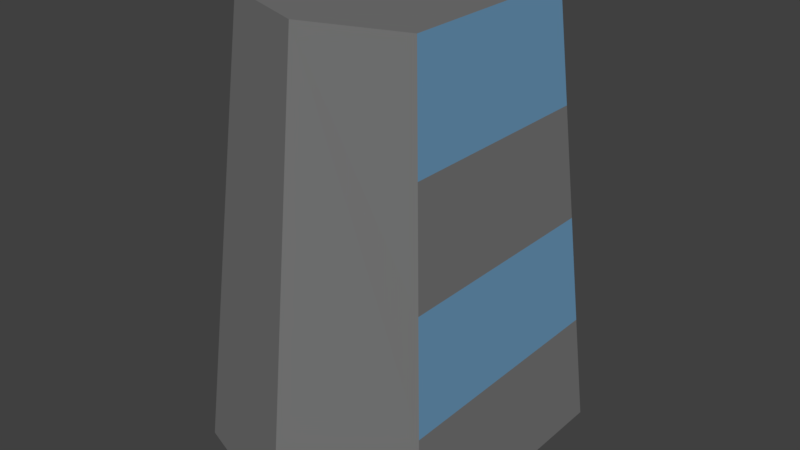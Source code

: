 # Source: Smith_Tunic.blend  (saved by Blender 2.79.0; exported with 4.5.12 LTS)
import bpy
from mathutils import Matrix  # noqa: F401  (used for matrix-valued properties, if any)

bpy.ops.wm.read_factory_settings(use_empty=True)
scene = bpy.context.scene
scene.name = 'Scene'

# ---- collections
col_collection_1 = bpy.data.collections.new('Collection 1'); scene.collection.children.link(col_collection_1)

# ---- materials (node trees are filled in below, after node groups)
mat_grey_smith_tunic = bpy.data.materials.new('Grey Smith Tunic')
mat_grey_smith_tunic.alpha_threshold = 0.0
mat_grey_smith_tunic.use_transparent_shadow = False
mat_grey_smith_tunic.diffuse_color = (0.184, 0.184, 0.184, 1.0)
mat_grey_smith_tunic.roughness = 0.5
mat_grey_smith_tunic.specular_intensity = 0.1
mat_blue_smith_tunic = bpy.data.materials.new('Blue Smith Tunic')
mat_blue_smith_tunic.alpha_threshold = 0.0
mat_blue_smith_tunic.use_transparent_shadow = False
mat_blue_smith_tunic.diffuse_color = (0.15, 0.32, 0.5, 1.0)
mat_blue_smith_tunic.roughness = 0.5
mat_blue_smith_tunic.specular_intensity = 0.1

# ---- material node trees

# ---- world
world_world = bpy.data.worlds.new('World'); scene.world = world_world
world_world.color = (0.05088, 0.05088, 0.05088)
world_world.use_sun_shadow = False
world_world.sun_shadow_jitter_overblur = 0.0
world_world.cycles.sampling_method = 'MANUAL'

# ---- meshes
me_cube_001 = bpy.data.meshes.new('Cube.001')
me_cube_001.from_pydata([(-1.086, -1.086, -2.708), (-0.7942, -0.7942, 1.0), (-1.086, 1.086, -2.708), (-0.7942, 0.7942, 1.0), (1.086, -1.086, -2.708), (0.7942, -0.7942, 1.0), (1.086, 1.086, -2.708), (0.7942, 0.7942, 1.0), (0.0, 1.471, -2.708), (0.0, 1.075, 1.0), (0.0, -1.471, -2.708), (0.0, -1.075, 1.0), (0.9403, -0.9403, -0.8539), (0.9403, 0.9403, -0.8539), (0.8673, -0.8673, 0.07304), (0.8673, 0.8673, 0.07304), (1.013, -1.013, -1.781), (1.013, 1.013, -1.781)], [], [(0, 1, 3, 2), (8, 9, 17, 6), (6, 17, 16, 4), (10, 11, 1, 0), (8, 6, 4, 10), (9, 3, 1, 11), (7, 9, 11, 5), (2, 8, 10, 0), (4, 16, 11, 10), (2, 3, 9, 8), (12, 13, 15, 14), (14, 15, 7, 5), (16, 17, 13, 12), (11, 14, 5), (14, 11, 12), (12, 11, 16), (17, 9, 13), (13, 9, 15), (15, 9, 7)])
me_cube_001.polygons.foreach_set('material_index', [0, 0, 0, 0, 0, 0, 0, 0, 0, 0, 0, 1, 1, 0, 0, 0, 0, 0, 0])
me_cube_001.materials.append(mat_grey_smith_tunic)
me_cube_001.materials.append(mat_blue_smith_tunic)
me_cube_001.use_remesh_preserve_volume = False
me_cube_001.use_remesh_preserve_attributes = False
me_cube_001.use_mirror_vertex_groups = False
me_cube_001.update()

# ---- objects
ob_smith_tunic = bpy.data.objects.new('Smith Tunic', me_cube_001)

# ---- transforms, parenting, visibility, modifiers, constraints
ob_smith_tunic.location = (0.0, 0.0, 3.807)
ob_smith_tunic.lineart.crease_threshold = 0.0

# ---- collection membership
col_collection_1.objects.link(ob_smith_tunic)

# ---- scene / render settings (as saved in the file)
scene.frame_start = 1; scene.frame_end = 250; scene.frame_set(2)
scene.render.engine = 'BLENDER_EEVEE_NEXT'
scene.render.resolution_percentage = 50
scene.render.dither_intensity = 0.0
scene.cycles.use_denoising = False
scene.cycles.samples = 128
scene.cycles.sampling_pattern = 'TABULATED_SOBOL'
scene.cycles.light_sampling_threshold = 0.0
scene.cycles.use_adaptive_sampling = False
scene.cycles.use_light_tree = False
scene.cycles.blur_glossy = 0.0
scene.cycles.sample_clamp_indirect = 0.0
scene.view_settings.view_transform = 'Standard'
bpy.context.view_layer.update()

# ---- added for rendering (the .blend has no active camera and no usable light): camera, sun
cam_auto = bpy.data.cameras.new('AutoCamera')
cam_auto.lens = 50.0
cam_auto.sensor_width = 36.0
cam_auto.clip_end = 1000.0
ob_auto_camera = bpy.data.objects.new('AutoCamera', cam_auto)
scene.collection.objects.link(ob_auto_camera)
ob_auto_camera.location = (4.81814, -5.78177, 6.80754)
ob_auto_camera.rotation_euler = (1.09748, -7.21219e-08, 0.694738)
scene.camera = ob_auto_camera
light_auto_sun = bpy.data.lights.new('AutoSun', 'SUN')
light_auto_sun.energy = 3.0
light_auto_sun.angle = 0.0523599
ob_auto_sun = bpy.data.objects.new('AutoSun', light_auto_sun)
scene.collection.objects.link(ob_auto_sun)
ob_auto_sun.rotation_euler = (0.872665, 0.174533, 0.523599)
bpy.context.view_layer.update()
